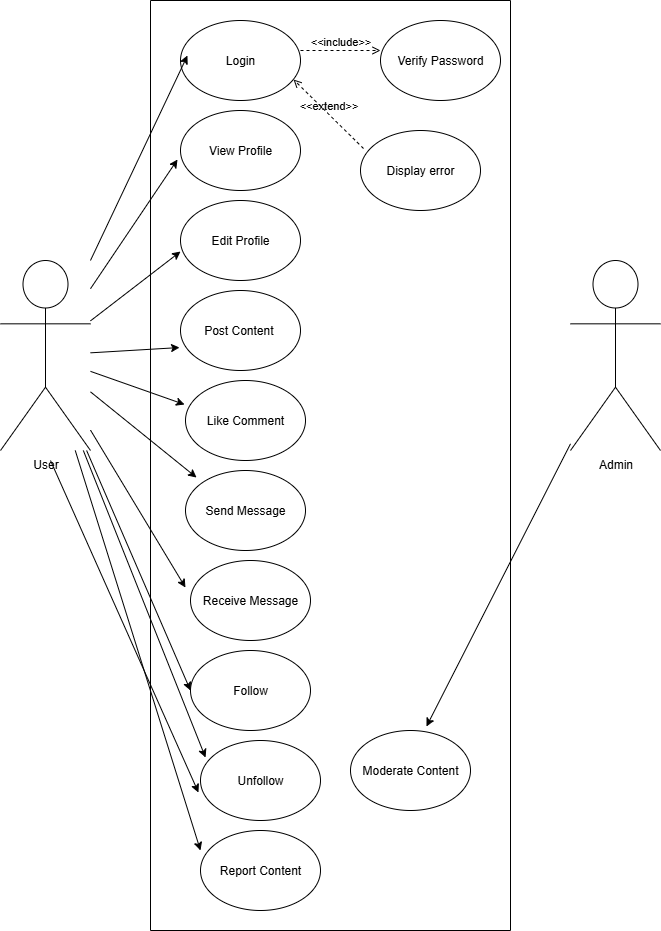

The diagram above was exported from draw.io. Its source (the exported page's mxGraphModel, read from the mxfile embedded in the PNG):
<mxGraphModel dx="2066" dy="2203" grid="1" gridSize="10" guides="1" tooltips="1" connect="1" arrows="1" fold="1" page="1" pageScale="1" pageWidth="850" pageHeight="1100" math="0" shadow="0">
  <root>
    <mxCell id="0" />
    <mxCell id="1" parent="0" />
    <mxCell id="azKI7mF5-p95uBRLpBLO-2" value="" style="swimlane;startSize=0;" parent="1" vertex="1">
      <mxGeometry x="270" y="-10" width="360" height="930" as="geometry" />
    </mxCell>
    <mxCell id="azKI7mF5-p95uBRLpBLO-3" value="Login" style="ellipse;whiteSpace=wrap;html=1;" parent="azKI7mF5-p95uBRLpBLO-2" vertex="1">
      <mxGeometry x="30" y="20" width="120" height="80" as="geometry" />
    </mxCell>
    <mxCell id="azKI7mF5-p95uBRLpBLO-4" value="View Profile" style="ellipse;whiteSpace=wrap;html=1;" parent="azKI7mF5-p95uBRLpBLO-2" vertex="1">
      <mxGeometry x="30" y="110" width="120" height="80" as="geometry" />
    </mxCell>
    <mxCell id="azKI7mF5-p95uBRLpBLO-5" value="Edit Profile" style="ellipse;whiteSpace=wrap;html=1;" parent="azKI7mF5-p95uBRLpBLO-2" vertex="1">
      <mxGeometry x="30" y="200" width="120" height="80" as="geometry" />
    </mxCell>
    <mxCell id="azKI7mF5-p95uBRLpBLO-6" value="Post Content&amp;nbsp;" style="ellipse;whiteSpace=wrap;html=1;" parent="azKI7mF5-p95uBRLpBLO-2" vertex="1">
      <mxGeometry x="30" y="290" width="120" height="80" as="geometry" />
    </mxCell>
    <mxCell id="azKI7mF5-p95uBRLpBLO-9" value="Like Comment" style="ellipse;whiteSpace=wrap;html=1;" parent="azKI7mF5-p95uBRLpBLO-2" vertex="1">
      <mxGeometry x="35" y="380" width="120" height="80" as="geometry" />
    </mxCell>
    <mxCell id="azKI7mF5-p95uBRLpBLO-8" value="Send Message" style="ellipse;whiteSpace=wrap;html=1;" parent="azKI7mF5-p95uBRLpBLO-2" vertex="1">
      <mxGeometry x="35" y="470" width="120" height="80" as="geometry" />
    </mxCell>
    <mxCell id="azKI7mF5-p95uBRLpBLO-7" value="Receive Message" style="ellipse;whiteSpace=wrap;html=1;" parent="azKI7mF5-p95uBRLpBLO-2" vertex="1">
      <mxGeometry x="40" y="560" width="120" height="80" as="geometry" />
    </mxCell>
    <mxCell id="azKI7mF5-p95uBRLpBLO-14" value="Follow" style="ellipse;whiteSpace=wrap;html=1;" parent="azKI7mF5-p95uBRLpBLO-2" vertex="1">
      <mxGeometry x="40" y="650" width="120" height="80" as="geometry" />
    </mxCell>
    <mxCell id="azKI7mF5-p95uBRLpBLO-13" value="Verify Password" style="ellipse;whiteSpace=wrap;html=1;" parent="azKI7mF5-p95uBRLpBLO-2" vertex="1">
      <mxGeometry x="230" y="20" width="120" height="80" as="geometry" />
    </mxCell>
    <mxCell id="azKI7mF5-p95uBRLpBLO-12" value="Display error" style="ellipse;whiteSpace=wrap;html=1;" parent="azKI7mF5-p95uBRLpBLO-2" vertex="1">
      <mxGeometry x="210" y="130" width="120" height="80" as="geometry" />
    </mxCell>
    <mxCell id="azKI7mF5-p95uBRLpBLO-16" value="Unfollow" style="ellipse;whiteSpace=wrap;html=1;" parent="azKI7mF5-p95uBRLpBLO-2" vertex="1">
      <mxGeometry x="50" y="740" width="120" height="80" as="geometry" />
    </mxCell>
    <mxCell id="azKI7mF5-p95uBRLpBLO-21" value="Moderate Content" style="ellipse;whiteSpace=wrap;html=1;" parent="azKI7mF5-p95uBRLpBLO-2" vertex="1">
      <mxGeometry x="200" y="730" width="120" height="80" as="geometry" />
    </mxCell>
    <mxCell id="azKI7mF5-p95uBRLpBLO-23" value="Report Content" style="ellipse;whiteSpace=wrap;html=1;" parent="azKI7mF5-p95uBRLpBLO-2" vertex="1">
      <mxGeometry x="50" y="830" width="120" height="80" as="geometry" />
    </mxCell>
    <mxCell id="azKI7mF5-p95uBRLpBLO-39" value="&amp;lt;&amp;lt;include&amp;gt;&amp;gt;" style="html=1;verticalAlign=bottom;labelBackgroundColor=none;endArrow=open;endFill=0;dashed=1;rounded=0;" parent="azKI7mF5-p95uBRLpBLO-2" edge="1">
      <mxGeometry width="160" relative="1" as="geometry">
        <mxPoint x="150" y="50" as="sourcePoint" />
        <mxPoint x="230" y="50" as="targetPoint" />
      </mxGeometry>
    </mxCell>
    <mxCell id="azKI7mF5-p95uBRLpBLO-40" value="&amp;lt;&amp;lt;extend&amp;gt;&amp;gt;" style="html=1;verticalAlign=bottom;labelBackgroundColor=none;endArrow=open;endFill=0;dashed=1;rounded=0;entryX=0.942;entryY=0.738;entryDx=0;entryDy=0;entryPerimeter=0;exitX=0.025;exitY=0.225;exitDx=0;exitDy=0;exitPerimeter=0;" parent="azKI7mF5-p95uBRLpBLO-2" source="azKI7mF5-p95uBRLpBLO-12" target="azKI7mF5-p95uBRLpBLO-3" edge="1">
      <mxGeometry width="160" relative="1" as="geometry">
        <mxPoint x="240" y="470" as="sourcePoint" />
        <mxPoint x="400" y="470" as="targetPoint" />
      </mxGeometry>
    </mxCell>
    <mxCell id="azKI7mF5-p95uBRLpBLO-18" value="User&lt;div&gt;&lt;br&gt;&lt;/div&gt;" style="shape=umlActor;verticalLabelPosition=bottom;verticalAlign=top;html=1;outlineConnect=0;" parent="1" vertex="1">
      <mxGeometry x="120" y="250" width="90" height="190" as="geometry" />
    </mxCell>
    <mxCell id="azKI7mF5-p95uBRLpBLO-19" value="Admin&lt;div&gt;&lt;br&gt;&lt;/div&gt;" style="shape=umlActor;verticalLabelPosition=bottom;verticalAlign=top;html=1;outlineConnect=0;" parent="1" vertex="1">
      <mxGeometry x="690" y="250" width="90" height="190" as="geometry" />
    </mxCell>
    <mxCell id="azKI7mF5-p95uBRLpBLO-24" value="" style="endArrow=classic;html=1;rounded=0;entryX=0.058;entryY=0.438;entryDx=0;entryDy=0;entryPerimeter=0;" parent="1" source="azKI7mF5-p95uBRLpBLO-18" target="azKI7mF5-p95uBRLpBLO-3" edge="1">
      <mxGeometry width="50" height="50" relative="1" as="geometry">
        <mxPoint x="560" y="490" as="sourcePoint" />
        <mxPoint x="610" y="440" as="targetPoint" />
      </mxGeometry>
    </mxCell>
    <mxCell id="azKI7mF5-p95uBRLpBLO-25" value="" style="endArrow=classic;html=1;rounded=0;entryX=-0.025;entryY=0.613;entryDx=0;entryDy=0;entryPerimeter=0;" parent="1" source="azKI7mF5-p95uBRLpBLO-18" target="azKI7mF5-p95uBRLpBLO-4" edge="1">
      <mxGeometry width="50" height="50" relative="1" as="geometry">
        <mxPoint x="230" y="395" as="sourcePoint" />
        <mxPoint x="327" y="190" as="targetPoint" />
      </mxGeometry>
    </mxCell>
    <mxCell id="azKI7mF5-p95uBRLpBLO-26" value="" style="endArrow=classic;html=1;rounded=0;entryX=-0.008;entryY=0.3;entryDx=0;entryDy=0;entryPerimeter=0;" parent="1" source="azKI7mF5-p95uBRLpBLO-18" target="azKI7mF5-p95uBRLpBLO-9" edge="1">
      <mxGeometry width="50" height="50" relative="1" as="geometry">
        <mxPoint x="280" y="459" as="sourcePoint" />
        <mxPoint x="367" y="330" as="targetPoint" />
      </mxGeometry>
    </mxCell>
    <mxCell id="azKI7mF5-p95uBRLpBLO-27" value="" style="endArrow=classic;html=1;rounded=0;entryX=-0.008;entryY=0.713;entryDx=0;entryDy=0;entryPerimeter=0;" parent="1" source="azKI7mF5-p95uBRLpBLO-18" target="azKI7mF5-p95uBRLpBLO-6" edge="1">
      <mxGeometry width="50" height="50" relative="1" as="geometry">
        <mxPoint x="280" y="459" as="sourcePoint" />
        <mxPoint x="367" y="330" as="targetPoint" />
      </mxGeometry>
    </mxCell>
    <mxCell id="azKI7mF5-p95uBRLpBLO-28" value="" style="endArrow=classic;html=1;rounded=0;entryX=0;entryY=0.638;entryDx=0;entryDy=0;entryPerimeter=0;" parent="1" source="azKI7mF5-p95uBRLpBLO-18" target="azKI7mF5-p95uBRLpBLO-5" edge="1">
      <mxGeometry width="50" height="50" relative="1" as="geometry">
        <mxPoint x="280" y="459" as="sourcePoint" />
        <mxPoint x="367" y="330" as="targetPoint" />
      </mxGeometry>
    </mxCell>
    <mxCell id="azKI7mF5-p95uBRLpBLO-30" value="" style="endArrow=classic;html=1;rounded=0;entryX=0.092;entryY=0.088;entryDx=0;entryDy=0;entryPerimeter=0;" parent="1" source="azKI7mF5-p95uBRLpBLO-18" target="azKI7mF5-p95uBRLpBLO-8" edge="1">
      <mxGeometry width="50" height="50" relative="1" as="geometry">
        <mxPoint x="300" y="659" as="sourcePoint" />
        <mxPoint x="387" y="530" as="targetPoint" />
      </mxGeometry>
    </mxCell>
    <mxCell id="azKI7mF5-p95uBRLpBLO-31" value="" style="endArrow=classic;html=1;rounded=0;entryX=-0.042;entryY=0.338;entryDx=0;entryDy=0;entryPerimeter=0;" parent="1" source="azKI7mF5-p95uBRLpBLO-18" target="azKI7mF5-p95uBRLpBLO-7" edge="1">
      <mxGeometry width="50" height="50" relative="1" as="geometry">
        <mxPoint x="300" y="649" as="sourcePoint" />
        <mxPoint x="387" y="520" as="targetPoint" />
      </mxGeometry>
    </mxCell>
    <mxCell id="azKI7mF5-p95uBRLpBLO-32" value="" style="endArrow=classic;html=1;rounded=0;entryX=0;entryY=0.5;entryDx=0;entryDy=0;" parent="1" source="azKI7mF5-p95uBRLpBLO-18" target="azKI7mF5-p95uBRLpBLO-14" edge="1">
      <mxGeometry width="50" height="50" relative="1" as="geometry">
        <mxPoint x="300" y="779" as="sourcePoint" />
        <mxPoint x="387" y="650" as="targetPoint" />
      </mxGeometry>
    </mxCell>
    <mxCell id="azKI7mF5-p95uBRLpBLO-33" value="" style="endArrow=classic;html=1;rounded=0;entryX=0.042;entryY=0.213;entryDx=0;entryDy=0;entryPerimeter=0;" parent="1" source="azKI7mF5-p95uBRLpBLO-18" target="azKI7mF5-p95uBRLpBLO-16" edge="1">
      <mxGeometry width="50" height="50" relative="1" as="geometry">
        <mxPoint x="230" y="859" as="sourcePoint" />
        <mxPoint x="317" y="730" as="targetPoint" />
      </mxGeometry>
    </mxCell>
    <mxCell id="azKI7mF5-p95uBRLpBLO-34" value="" style="endArrow=classic;html=1;rounded=0;entryX=-0.017;entryY=0.65;entryDx=0;entryDy=0;entryPerimeter=0;" parent="1" target="azKI7mF5-p95uBRLpBLO-16" edge="1">
      <mxGeometry width="50" height="50" relative="1" as="geometry">
        <mxPoint x="170" y="450" as="sourcePoint" />
        <mxPoint x="377" y="770" as="targetPoint" />
      </mxGeometry>
    </mxCell>
    <mxCell id="azKI7mF5-p95uBRLpBLO-35" value="" style="endArrow=classic;html=1;rounded=0;entryX=0;entryY=0.25;entryDx=0;entryDy=0;entryPerimeter=0;" parent="1" source="azKI7mF5-p95uBRLpBLO-18" target="azKI7mF5-p95uBRLpBLO-23" edge="1">
      <mxGeometry width="50" height="50" relative="1" as="geometry">
        <mxPoint x="210" y="949" as="sourcePoint" />
        <mxPoint x="297" y="820" as="targetPoint" />
      </mxGeometry>
    </mxCell>
    <mxCell id="azKI7mF5-p95uBRLpBLO-36" value="" style="endArrow=classic;html=1;rounded=0;entryX=0.633;entryY=-0.05;entryDx=0;entryDy=0;entryPerimeter=0;" parent="1" source="azKI7mF5-p95uBRLpBLO-19" target="azKI7mF5-p95uBRLpBLO-21" edge="1">
      <mxGeometry width="50" height="50" relative="1" as="geometry">
        <mxPoint x="560" y="490" as="sourcePoint" />
        <mxPoint x="610" y="440" as="targetPoint" />
      </mxGeometry>
    </mxCell>
  </root>
</mxGraphModel>